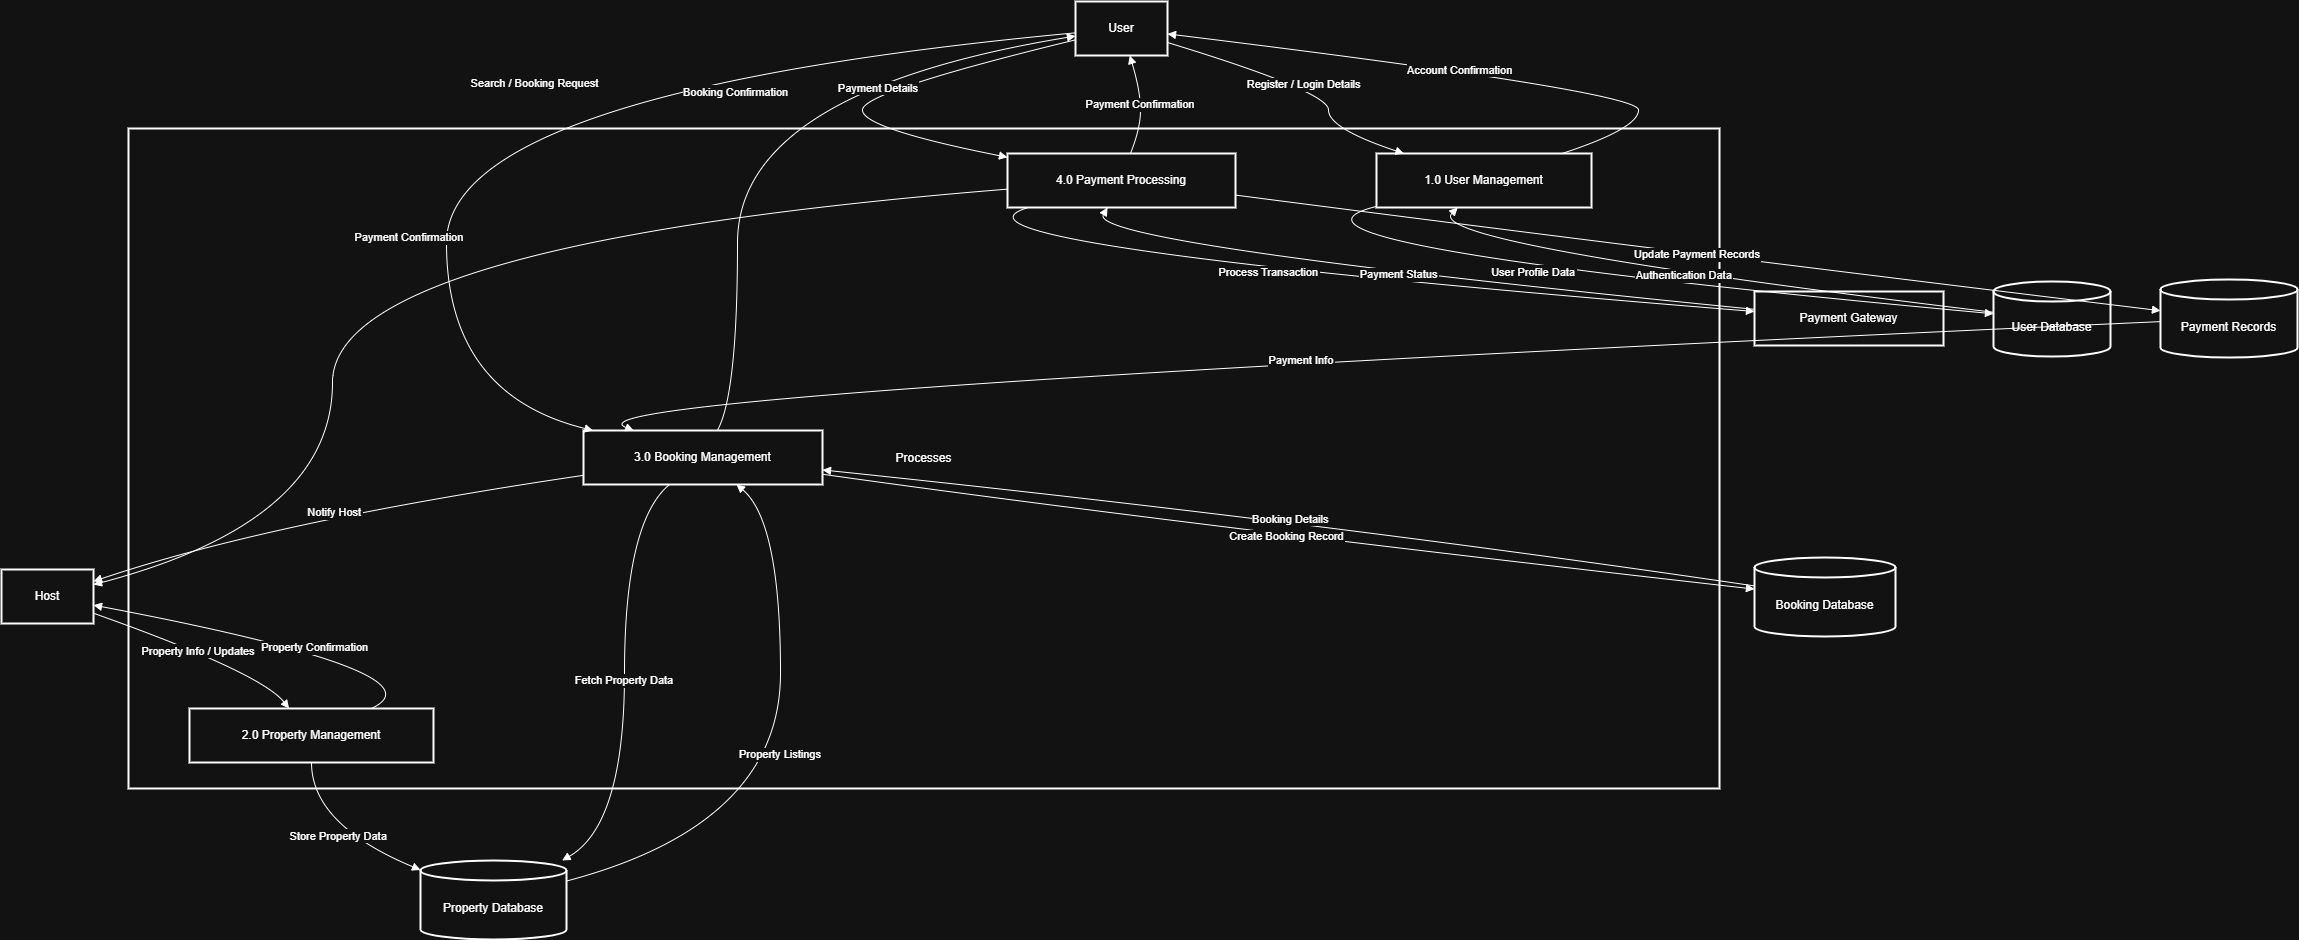

The diagram above was exported from draw.io. Its source (the exported page's mxGraphModel, read from the mxfile embedded in the PNG):
<mxGraphModel dx="2929" dy="1423" grid="1" gridSize="10" guides="1" tooltips="1" connect="1" arrows="1" fold="1" page="1" pageScale="1" pageWidth="850" pageHeight="1100" math="0" shadow="0">
  <root>
    <mxCell id="0" />
    <mxCell id="1" parent="0" />
    <mxCell id="Z4HFGPMotbjUoYFCwI4l-1" value="Processes" style="whiteSpace=wrap;strokeWidth=2;" vertex="1" parent="1">
      <mxGeometry x="147" y="147" width="1591" height="660" as="geometry" />
    </mxCell>
    <mxCell id="Z4HFGPMotbjUoYFCwI4l-2" value="User" style="whiteSpace=wrap;strokeWidth=2;" vertex="1" parent="1">
      <mxGeometry x="1094" y="20" width="92" height="54" as="geometry" />
    </mxCell>
    <mxCell id="Z4HFGPMotbjUoYFCwI4l-3" value="Host" style="whiteSpace=wrap;strokeWidth=2;" vertex="1" parent="1">
      <mxGeometry x="20" y="588" width="92" height="54" as="geometry" />
    </mxCell>
    <mxCell id="Z4HFGPMotbjUoYFCwI4l-4" value="Payment Gateway" style="whiteSpace=wrap;strokeWidth=2;" vertex="1" parent="1">
      <mxGeometry x="1773" y="310" width="189" height="54" as="geometry" />
    </mxCell>
    <mxCell id="Z4HFGPMotbjUoYFCwI4l-5" value="1.0 User Management" style="whiteSpace=wrap;strokeWidth=2;" vertex="1" parent="1">
      <mxGeometry x="1395" y="172" width="215" height="54" as="geometry" />
    </mxCell>
    <mxCell id="Z4HFGPMotbjUoYFCwI4l-6" value="2.0 Property Management" style="whiteSpace=wrap;strokeWidth=2;" vertex="1" parent="1">
      <mxGeometry x="208" y="727" width="244" height="54" as="geometry" />
    </mxCell>
    <mxCell id="Z4HFGPMotbjUoYFCwI4l-7" value="3.0 Booking Management" style="whiteSpace=wrap;strokeWidth=2;" vertex="1" parent="1">
      <mxGeometry x="602" y="449" width="239" height="54" as="geometry" />
    </mxCell>
    <mxCell id="Z4HFGPMotbjUoYFCwI4l-8" value="4.0 Payment Processing" style="whiteSpace=wrap;strokeWidth=2;" vertex="1" parent="1">
      <mxGeometry x="1026" y="172" width="228" height="54" as="geometry" />
    </mxCell>
    <mxCell id="Z4HFGPMotbjUoYFCwI4l-9" value="User Database" style="shape=cylinder3;boundedLbl=1;backgroundOutline=1;size=10;strokeWidth=2;whiteSpace=wrap;" vertex="1" parent="1">
      <mxGeometry x="2012" y="300" width="117" height="75" as="geometry" />
    </mxCell>
    <mxCell id="Z4HFGPMotbjUoYFCwI4l-10" value="Property Database" style="shape=cylinder3;boundedLbl=1;backgroundOutline=1;size=10;strokeWidth=2;whiteSpace=wrap;" vertex="1" parent="1">
      <mxGeometry x="439" y="879" width="146" height="79" as="geometry" />
    </mxCell>
    <mxCell id="Z4HFGPMotbjUoYFCwI4l-11" value="Booking Database" style="shape=cylinder3;boundedLbl=1;backgroundOutline=1;size=10;strokeWidth=2;whiteSpace=wrap;" vertex="1" parent="1">
      <mxGeometry x="1773" y="576" width="141" height="79" as="geometry" />
    </mxCell>
    <mxCell id="Z4HFGPMotbjUoYFCwI4l-12" value="Payment Records" style="shape=cylinder3;boundedLbl=1;backgroundOutline=1;size=10;strokeWidth=2;whiteSpace=wrap;" vertex="1" parent="1">
      <mxGeometry x="2179" y="298" width="137" height="78" as="geometry" />
    </mxCell>
    <mxCell id="Z4HFGPMotbjUoYFCwI4l-13" value="Register / Login Details" style="curved=1;startArrow=none;endArrow=block;exitX=1;exitY=0.76;entryX=0.12;entryY=-0.01;rounded=0;" edge="1" parent="1" source="Z4HFGPMotbjUoYFCwI4l-2" target="Z4HFGPMotbjUoYFCwI4l-5">
      <mxGeometry relative="1" as="geometry">
        <Array as="points">
          <mxPoint x="1347" y="110" />
          <mxPoint x="1347" y="147" />
        </Array>
      </mxGeometry>
    </mxCell>
    <mxCell id="Z4HFGPMotbjUoYFCwI4l-14" value="User Profile Data" style="curved=1;startArrow=none;endArrow=block;exitX=0;exitY=0.98;entryX=0;entryY=0.43;rounded=0;" edge="1" parent="1" source="Z4HFGPMotbjUoYFCwI4l-5" target="Z4HFGPMotbjUoYFCwI4l-9">
      <mxGeometry relative="1" as="geometry">
        <Array as="points">
          <mxPoint x="1245" y="262" />
        </Array>
      </mxGeometry>
    </mxCell>
    <mxCell id="Z4HFGPMotbjUoYFCwI4l-15" value="Authentication Data" style="curved=1;startArrow=none;endArrow=block;exitX=0;exitY=0.41;entryX=0.38;entryY=0.99;rounded=0;" edge="1" parent="1" source="Z4HFGPMotbjUoYFCwI4l-9" target="Z4HFGPMotbjUoYFCwI4l-5">
      <mxGeometry relative="1" as="geometry">
        <Array as="points">
          <mxPoint x="1441" y="262" />
        </Array>
      </mxGeometry>
    </mxCell>
    <mxCell id="Z4HFGPMotbjUoYFCwI4l-16" value="Account Confirmation" style="curved=1;startArrow=none;endArrow=block;exitX=0.87;exitY=-0.01;entryX=1;entryY=0.6;rounded=0;" edge="1" parent="1" source="Z4HFGPMotbjUoYFCwI4l-5" target="Z4HFGPMotbjUoYFCwI4l-2">
      <mxGeometry relative="1" as="geometry">
        <Array as="points">
          <mxPoint x="1657" y="147" />
          <mxPoint x="1657" y="110" />
        </Array>
      </mxGeometry>
    </mxCell>
    <mxCell id="Z4HFGPMotbjUoYFCwI4l-17" value="Property Info / Updates" style="curved=1;startArrow=none;endArrow=block;exitX=1;exitY=0.81;entryX=0.41;entryY=0.01;rounded=0;" edge="1" parent="1" source="Z4HFGPMotbjUoYFCwI4l-3" target="Z4HFGPMotbjUoYFCwI4l-6">
      <mxGeometry relative="1" as="geometry">
        <Array as="points">
          <mxPoint x="279" y="691" />
        </Array>
      </mxGeometry>
    </mxCell>
    <mxCell id="Z4HFGPMotbjUoYFCwI4l-18" value="Store Property Data" style="curved=1;startArrow=none;endArrow=block;exitX=0.5;exitY=1.01;entryX=0;entryY=0.12;rounded=0;" edge="1" parent="1" source="Z4HFGPMotbjUoYFCwI4l-6" target="Z4HFGPMotbjUoYFCwI4l-10">
      <mxGeometry relative="1" as="geometry">
        <Array as="points">
          <mxPoint x="330" y="843" />
        </Array>
      </mxGeometry>
    </mxCell>
    <mxCell id="Z4HFGPMotbjUoYFCwI4l-19" value="Property Listings" style="curved=1;startArrow=none;endArrow=block;exitX=1;exitY=0.26;entryX=0.64;entryY=1;rounded=0;" edge="1" parent="1" source="Z4HFGPMotbjUoYFCwI4l-10" target="Z4HFGPMotbjUoYFCwI4l-7">
      <mxGeometry relative="1" as="geometry">
        <Array as="points">
          <mxPoint x="799" y="843" />
          <mxPoint x="799" y="540" />
        </Array>
      </mxGeometry>
    </mxCell>
    <mxCell id="Z4HFGPMotbjUoYFCwI4l-20" value="Property Confirmation" style="curved=1;startArrow=none;endArrow=block;exitX=0.74;exitY=0.01;entryX=1;entryY=0.66;rounded=0;" edge="1" parent="1" source="Z4HFGPMotbjUoYFCwI4l-6" target="Z4HFGPMotbjUoYFCwI4l-3">
      <mxGeometry relative="1" as="geometry">
        <Array as="points">
          <mxPoint x="468" y="691" />
        </Array>
      </mxGeometry>
    </mxCell>
    <mxCell id="Z4HFGPMotbjUoYFCwI4l-21" value="Search / Booking Request" style="curved=1;startArrow=none;endArrow=block;exitX=0;exitY=0.58;entryX=0.04;entryY=0;rounded=0;" edge="1" parent="1" source="Z4HFGPMotbjUoYFCwI4l-2" target="Z4HFGPMotbjUoYFCwI4l-7">
      <mxGeometry relative="1" as="geometry">
        <Array as="points">
          <mxPoint x="465" y="110" />
          <mxPoint x="465" y="413" />
        </Array>
      </mxGeometry>
    </mxCell>
    <mxCell id="Z4HFGPMotbjUoYFCwI4l-22" value="Fetch Property Data" style="curved=1;startArrow=none;endArrow=block;exitX=0.36;exitY=1;entryX=0.97;entryY=0;rounded=0;" edge="1" parent="1" source="Z4HFGPMotbjUoYFCwI4l-7" target="Z4HFGPMotbjUoYFCwI4l-10">
      <mxGeometry relative="1" as="geometry">
        <Array as="points">
          <mxPoint x="643" y="540" />
          <mxPoint x="643" y="843" />
        </Array>
      </mxGeometry>
    </mxCell>
    <mxCell id="Z4HFGPMotbjUoYFCwI4l-23" value="Create Booking Record" style="curved=1;startArrow=none;endArrow=block;exitX=1;exitY=0.81;entryX=0;entryY=0.4;rounded=0;" edge="1" parent="1" source="Z4HFGPMotbjUoYFCwI4l-7" target="Z4HFGPMotbjUoYFCwI4l-11">
      <mxGeometry relative="1" as="geometry">
        <Array as="points">
          <mxPoint x="1176" y="540" />
        </Array>
      </mxGeometry>
    </mxCell>
    <mxCell id="Z4HFGPMotbjUoYFCwI4l-24" value="Booking Details" style="curved=1;startArrow=none;endArrow=block;exitX=0;exitY=0.36;entryX=1;entryY=0.73;rounded=0;" edge="1" parent="1" source="Z4HFGPMotbjUoYFCwI4l-11" target="Z4HFGPMotbjUoYFCwI4l-7">
      <mxGeometry relative="1" as="geometry">
        <Array as="points">
          <mxPoint x="1336" y="540" />
        </Array>
      </mxGeometry>
    </mxCell>
    <mxCell id="Z4HFGPMotbjUoYFCwI4l-25" value="Booking Confirmation" style="curved=1;startArrow=none;endArrow=block;exitX=0.56;exitY=0;entryX=0;entryY=0.64;rounded=0;" edge="1" parent="1" source="Z4HFGPMotbjUoYFCwI4l-7" target="Z4HFGPMotbjUoYFCwI4l-2">
      <mxGeometry relative="1" as="geometry">
        <Array as="points">
          <mxPoint x="756" y="413" />
          <mxPoint x="756" y="110" />
        </Array>
      </mxGeometry>
    </mxCell>
    <mxCell id="Z4HFGPMotbjUoYFCwI4l-26" value="Notify Host" style="curved=1;startArrow=none;endArrow=block;exitX=0;exitY=0.83;entryX=1;entryY=0.22;rounded=0;" edge="1" parent="1" source="Z4HFGPMotbjUoYFCwI4l-7" target="Z4HFGPMotbjUoYFCwI4l-3">
      <mxGeometry relative="1" as="geometry">
        <Array as="points">
          <mxPoint x="289" y="540" />
        </Array>
      </mxGeometry>
    </mxCell>
    <mxCell id="Z4HFGPMotbjUoYFCwI4l-27" value="Payment Details" style="curved=1;startArrow=none;endArrow=block;exitX=0;exitY=0.71;entryX=0;entryY=0.07;rounded=0;" edge="1" parent="1" source="Z4HFGPMotbjUoYFCwI4l-2" target="Z4HFGPMotbjUoYFCwI4l-8">
      <mxGeometry relative="1" as="geometry">
        <Array as="points">
          <mxPoint x="881" y="110" />
          <mxPoint x="881" y="147" />
        </Array>
      </mxGeometry>
    </mxCell>
    <mxCell id="Z4HFGPMotbjUoYFCwI4l-28" value="Process Transaction" style="curved=1;startArrow=none;endArrow=block;exitX=0.1;exitY=0.99;entryX=0;entryY=0.37;rounded=0;" edge="1" parent="1" source="Z4HFGPMotbjUoYFCwI4l-8" target="Z4HFGPMotbjUoYFCwI4l-4">
      <mxGeometry relative="1" as="geometry">
        <Array as="points">
          <mxPoint x="926" y="262" />
        </Array>
      </mxGeometry>
    </mxCell>
    <mxCell id="Z4HFGPMotbjUoYFCwI4l-29" value="Payment Status" style="curved=1;startArrow=none;endArrow=block;exitX=0;exitY=0.33;entryX=0.44;entryY=0.99;rounded=0;" edge="1" parent="1" source="Z4HFGPMotbjUoYFCwI4l-4" target="Z4HFGPMotbjUoYFCwI4l-8">
      <mxGeometry relative="1" as="geometry">
        <Array as="points">
          <mxPoint x="1105" y="262" />
        </Array>
      </mxGeometry>
    </mxCell>
    <mxCell id="Z4HFGPMotbjUoYFCwI4l-30" value="Update Payment Records" style="curved=1;startArrow=none;endArrow=block;exitX=1;exitY=0.77;entryX=0;entryY=0.4;rounded=0;" edge="1" parent="1" source="Z4HFGPMotbjUoYFCwI4l-8" target="Z4HFGPMotbjUoYFCwI4l-12">
      <mxGeometry relative="1" as="geometry">
        <Array as="points">
          <mxPoint x="1627" y="262" />
        </Array>
      </mxGeometry>
    </mxCell>
    <mxCell id="Z4HFGPMotbjUoYFCwI4l-31" value="Payment Info" style="curved=1;startArrow=none;endArrow=block;exitX=0;exitY=0.54;entryX=0.21;entryY=0;rounded=0;" edge="1" parent="1" source="Z4HFGPMotbjUoYFCwI4l-12" target="Z4HFGPMotbjUoYFCwI4l-7">
      <mxGeometry relative="1" as="geometry">
        <Array as="points">
          <mxPoint x="561" y="413" />
        </Array>
      </mxGeometry>
    </mxCell>
    <mxCell id="Z4HFGPMotbjUoYFCwI4l-32" value="Payment Confirmation" style="curved=1;startArrow=none;endArrow=block;exitX=0.54;exitY=-0.01;entryX=0.59;entryY=1;rounded=0;" edge="1" parent="1" source="Z4HFGPMotbjUoYFCwI4l-8" target="Z4HFGPMotbjUoYFCwI4l-2">
      <mxGeometry relative="1" as="geometry">
        <Array as="points">
          <mxPoint x="1159" y="147" />
          <mxPoint x="1159" y="110" />
        </Array>
      </mxGeometry>
    </mxCell>
    <mxCell id="Z4HFGPMotbjUoYFCwI4l-33" value="Payment Confirmation" style="curved=1;startArrow=none;endArrow=block;exitX=0;exitY=0.66;entryX=1;entryY=0.28;rounded=0;" edge="1" parent="1" source="Z4HFGPMotbjUoYFCwI4l-8" target="Z4HFGPMotbjUoYFCwI4l-3">
      <mxGeometry relative="1" as="geometry">
        <Array as="points">
          <mxPoint x="351" y="262" />
          <mxPoint x="351" y="540" />
        </Array>
      </mxGeometry>
    </mxCell>
  </root>
</mxGraphModel>